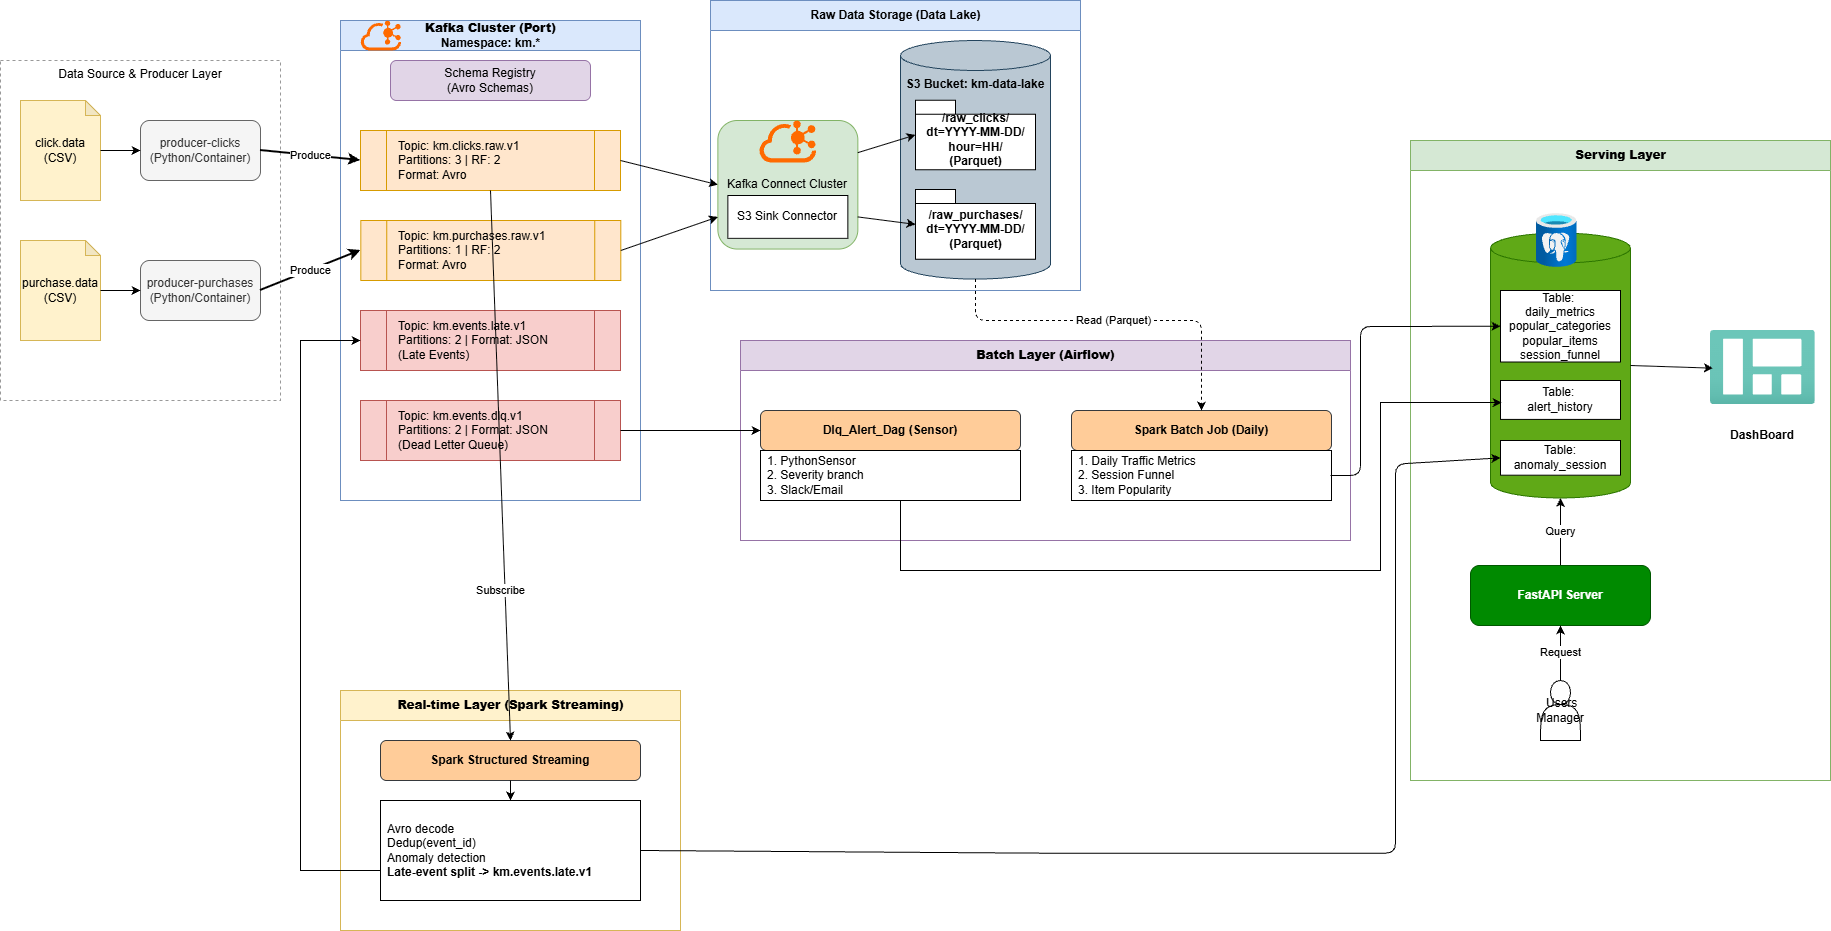

The diagram above was exported from draw.io. Its source (the exported page's mxGraphModel, read from the mxfile embedded in the PNG):
<mxGraphModel dx="2633" dy="1251" grid="1" gridSize="10" guides="1" tooltips="1" connect="1" arrows="1" fold="1" page="1" pageScale="1" pageWidth="827" pageHeight="1169" math="0" shadow="0">
  <root>
    <mxCell id="0" />
    <mxCell id="1" parent="0" />
    <mxCell id="seLZwuAl93cgX3WJN4Cr-4" parent="1" style="swimlane;startSize=30;horizontal=1;childLayout=none;html=1;swimlaneFillColor=#FFFFFF;fillColor=#dae8fc;strokeColor=#6c8ebf;" value="Raw Data Storage (Data Lake)" vertex="1">
      <mxGeometry height="290" width="370" x="750" y="20" as="geometry" />
    </mxCell>
    <mxCell id="seLZwuAl93cgX3WJN4Cr-5" parent="seLZwuAl93cgX3WJN4Cr-4" style="rounded=1;whiteSpace=wrap;html=1;fillColor=#d5e8d4;strokeColor=#82b366;" value="Kafka Connect Cluster" vertex="1">
      <mxGeometry height="128.57142857142856" width="140" x="7.35" y="120" as="geometry" />
    </mxCell>
    <mxCell id="seLZwuAl93cgX3WJN4Cr-6" parent="seLZwuAl93cgX3WJN4Cr-5" style="rounded=0;whiteSpace=wrap;html=1;" value="S3 Sink Connector" vertex="1">
      <mxGeometry height="42.857142857142854" width="120" x="10" y="75" as="geometry" />
    </mxCell>
    <mxCell id="seLZwuAl93cgX3WJN4Cr-26" parent="seLZwuAl93cgX3WJN4Cr-4" style="points=[];aspect=fixed;html=1;align=center;shadow=0;dashed=0;fillColor=#FF6A00;strokeColor=none;shape=mxgraph.alibaba_cloud.kafka;" value="" vertex="1">
      <mxGeometry height="42" width="56.699999999999996" x="49" y="120" as="geometry" />
    </mxCell>
    <mxCell id="seLZwuAl93cgX3WJN4Cr-7" parent="1" style="group;dashed=1;strokeColor=#999999;" value="Data Source &amp; Producer Layer" vertex="1">
      <mxGeometry height="340" width="280" x="40" y="80" as="geometry" />
    </mxCell>
    <mxCell id="seLZwuAl93cgX3WJN4Cr-8" parent="seLZwuAl93cgX3WJN4Cr-7" style="shape=note;whiteSpace=wrap;html=1;backgroundOutline=1;darkOpacity=0.05;fillColor=#fff2cc;strokeColor=#d6b656;size=15;" value="click.data&lt;br&gt;(CSV)" vertex="1">
      <mxGeometry height="100" width="80" x="20" y="40" as="geometry" />
    </mxCell>
    <mxCell id="seLZwuAl93cgX3WJN4Cr-9" parent="seLZwuAl93cgX3WJN4Cr-7" style="shape=note;whiteSpace=wrap;html=1;backgroundOutline=1;darkOpacity=0.05;fillColor=#fff2cc;strokeColor=#d6b656;size=15;" value="purchase.data&lt;br&gt;(CSV)" vertex="1">
      <mxGeometry height="100" width="80" x="20" y="180" as="geometry" />
    </mxCell>
    <mxCell id="seLZwuAl93cgX3WJN4Cr-10" parent="seLZwuAl93cgX3WJN4Cr-7" style="rounded=1;whiteSpace=wrap;html=1;fillColor=#f5f5f5;fontColor=#333333;strokeColor=#666666;" value="producer-clicks&#10;(Python/Container)" vertex="1">
      <mxGeometry height="60" width="120" x="140" y="60" as="geometry" />
    </mxCell>
    <mxCell id="seLZwuAl93cgX3WJN4Cr-11" parent="seLZwuAl93cgX3WJN4Cr-7" style="rounded=1;whiteSpace=wrap;html=1;fillColor=#f5f5f5;fontColor=#333333;strokeColor=#666666;" value="producer-purchases&#10;(Python/Container)" vertex="1">
      <mxGeometry height="60" width="120" x="140" y="200" as="geometry" />
    </mxCell>
    <mxCell id="seLZwuAl93cgX3WJN4Cr-12" edge="1" parent="seLZwuAl93cgX3WJN4Cr-7" source="seLZwuAl93cgX3WJN4Cr-8" style="endArrow=classic;html=1;exitX=1;exitY=0.5;exitDx=0;exitDy=0;exitPerimeter=0;entryX=0;entryY=0.5;entryDx=0;entryDy=0;" target="seLZwuAl93cgX3WJN4Cr-10" value="">
      <mxGeometry height="50" relative="1" width="50" as="geometry" />
    </mxCell>
    <mxCell id="seLZwuAl93cgX3WJN4Cr-13" edge="1" parent="seLZwuAl93cgX3WJN4Cr-7" source="seLZwuAl93cgX3WJN4Cr-9" style="endArrow=classic;html=1;exitX=1;exitY=0.5;exitDx=0;exitDy=0;exitPerimeter=0;entryX=0;entryY=0.5;entryDx=0;entryDy=0;" target="seLZwuAl93cgX3WJN4Cr-11" value="">
      <mxGeometry height="50" relative="1" width="50" as="geometry" />
    </mxCell>
    <mxCell id="seLZwuAl93cgX3WJN4Cr-14" parent="1" style="swimlane;startSize=30;horizontal=1;childLayout=none;html=1;swimlaneFillColor=#FFFFFF;fillColor=#dae8fc;strokeColor=#6c8ebf;" value="&lt;b&gt;Kafka Cluster (Port)&lt;/b&gt;&lt;br&gt;Namespace: km.*" vertex="1">
      <mxGeometry height="480" width="300" x="380" y="40" as="geometry" />
    </mxCell>
    <mxCell id="seLZwuAl93cgX3WJN4Cr-15" parent="seLZwuAl93cgX3WJN4Cr-14" style="rounded=1;whiteSpace=wrap;html=1;fillColor=#e1d5e7;strokeColor=#9673a6;" value="Schema Registry&#10;(Avro Schemas)" vertex="1">
      <mxGeometry height="40" width="200" x="50" y="40" as="geometry" />
    </mxCell>
    <mxCell id="seLZwuAl93cgX3WJN4Cr-16" parent="seLZwuAl93cgX3WJN4Cr-14" style="shape=process;whiteSpace=wrap;html=1;backgroundOutline=1;fillColor=#ffe6cc;strokeColor=#d79b00;align=left;spacingLeft=10;" value="Topic: km.clicks.raw.v1&lt;br&gt;Partitions: 3 | RF: 2&lt;br&gt;Format: Avro" vertex="1">
      <mxGeometry height="60" width="260" x="20" y="110" as="geometry" />
    </mxCell>
    <mxCell id="seLZwuAl93cgX3WJN4Cr-17" parent="seLZwuAl93cgX3WJN4Cr-14" style="shape=process;whiteSpace=wrap;html=1;backgroundOutline=1;fillColor=#ffe6cc;strokeColor=#d79b00;align=left;spacingLeft=10;" value="Topic: km.purchases.raw.v1&lt;br&gt;Partitions: 1 | RF: 2&lt;br&gt;&lt;div&gt;Format: Avro&lt;/div&gt;" vertex="1">
      <mxGeometry height="60" width="260" x="20.3" y="200" as="geometry" />
    </mxCell>
    <mxCell id="seLZwuAl93cgX3WJN4Cr-18" parent="seLZwuAl93cgX3WJN4Cr-14" style="shape=process;whiteSpace=wrap;html=1;backgroundOutline=1;fillColor=#f8cecc;strokeColor=#b85450;align=left;spacingLeft=10;" value="Topic: km.events.dlq.v1&#10;Partitions: 2 | Format: JSON&#10;(Dead Letter Queue)" vertex="1">
      <mxGeometry height="60" width="260" x="20" y="380" as="geometry" />
    </mxCell>
    <mxCell id="seLZwuAl93cgX3WJN4Cr-19" parent="seLZwuAl93cgX3WJN4Cr-14" style="points=[];aspect=fixed;html=1;align=center;shadow=0;dashed=0;fillColor=#FF6A00;strokeColor=none;shape=mxgraph.alibaba_cloud.kafka;" value="" vertex="1">
      <mxGeometry height="30" width="40.5" x="20.3" as="geometry" />
    </mxCell>
    <mxCell id="seLZwuAl93cgX3WJN4Cr-56" parent="seLZwuAl93cgX3WJN4Cr-14" style="shape=process;whiteSpace=wrap;html=1;backgroundOutline=1;fillColor=#f8cecc;strokeColor=#b85450;align=left;spacingLeft=10;" value="Topic: km.events.late&lt;span style=&quot;background-color: transparent; color: light-dark(rgb(0, 0, 0), rgb(255, 255, 255));&quot;&gt;.v1&lt;/span&gt;&lt;div&gt;Partitions: 2 | Format: JSON&lt;br&gt;(Late Events)&lt;/div&gt;" vertex="1">
      <mxGeometry height="60" width="260" x="20.00000000000001" y="290" as="geometry" />
    </mxCell>
    <mxCell id="seLZwuAl93cgX3WJN4Cr-20" edge="1" parent="1" source="seLZwuAl93cgX3WJN4Cr-10" style="endArrow=classic;html=1;exitX=1;exitY=0.5;exitDx=0;exitDy=0;entryX=0;entryY=0.5;entryDx=0;entryDy=0;strokeWidth=2;" target="seLZwuAl93cgX3WJN4Cr-16" value="Produce">
      <mxGeometry height="50" relative="1" width="50" as="geometry" />
    </mxCell>
    <mxCell id="seLZwuAl93cgX3WJN4Cr-21" edge="1" parent="1" source="seLZwuAl93cgX3WJN4Cr-11" style="endArrow=classic;html=1;exitX=1;exitY=0.5;exitDx=0;exitDy=0;entryX=0;entryY=0.5;entryDx=0;entryDy=0;strokeWidth=2;" target="seLZwuAl93cgX3WJN4Cr-17" value="Produce">
      <mxGeometry height="50" relative="1" width="50" as="geometry" />
    </mxCell>
    <mxCell id="seLZwuAl93cgX3WJN4Cr-22" parent="1" style="group;fontStyle=1" value="" vertex="1">
      <mxGeometry height="300" width="400" x="750" y="20" as="geometry" />
    </mxCell>
    <mxCell id="seLZwuAl93cgX3WJN4Cr-23" parent="seLZwuAl93cgX3WJN4Cr-22" style="shape=cylinder3;whiteSpace=wrap;html=1;boundedLbl=1;backgroundOutline=1;size=15;fillColor=#bac8d3;strokeColor=#23445d;verticalAlign=top;" value="&lt;b&gt;S3 Bucket: km-data-lake&lt;/b&gt;" vertex="1">
      <mxGeometry height="238.57" width="150" x="190" y="40" as="geometry" />
    </mxCell>
    <mxCell id="seLZwuAl93cgX3WJN4Cr-24" parent="seLZwuAl93cgX3WJN4Cr-23" style="shape=folder;fontStyle=1;spacingTop=10;tabWidth=40;tabHeight=14;tabPosition=left;html=1;" value="/raw_clicks/&#10;dt=YYYY-MM-DD/&#10;hour=HH/&#10;(Parquet)" vertex="1">
      <mxGeometry height="69.58291666666668" width="120" x="15" y="59.6425" as="geometry" />
    </mxCell>
    <mxCell id="seLZwuAl93cgX3WJN4Cr-25" parent="seLZwuAl93cgX3WJN4Cr-23" style="shape=folder;fontStyle=1;spacingTop=10;tabWidth=40;tabHeight=14;tabPosition=left;html=1;" value="/raw_purchases/&#10;dt=YYYY-MM-DD/&#10;(Parquet)" vertex="1">
      <mxGeometry height="69.58291666666668" width="120" x="15" y="149.10625000000002" as="geometry" />
    </mxCell>
    <mxCell id="seLZwuAl93cgX3WJN4Cr-27" edge="1" parent="1" source="seLZwuAl93cgX3WJN4Cr-16" style="endArrow=classic;html=1;entryX=0;entryY=0.5;entryDx=0;entryDy=0;exitX=1;exitY=0.5;exitDx=0;exitDy=0;" target="seLZwuAl93cgX3WJN4Cr-5" value="">
      <mxGeometry relative="1" as="geometry" />
    </mxCell>
    <mxCell id="seLZwuAl93cgX3WJN4Cr-28" edge="1" parent="1" source="seLZwuAl93cgX3WJN4Cr-17" style="endArrow=classic;html=1;entryX=0;entryY=0.75;entryDx=0;entryDy=0;exitX=1;exitY=0.5;exitDx=0;exitDy=0;" target="seLZwuAl93cgX3WJN4Cr-5" value="">
      <mxGeometry relative="1" as="geometry" />
    </mxCell>
    <mxCell id="seLZwuAl93cgX3WJN4Cr-29" parent="1" style="swimlane;startSize=30;horizontal=1;childLayout=none;html=1;swimlaneFillColor=#FFFFFF;fillColor=#fff2cc;strokeColor=#d6b656;" value="&lt;b&gt;Real-time Layer (Spark Streaming)&lt;/b&gt;" vertex="1">
      <mxGeometry height="240" width="340" x="380" y="710" as="geometry" />
    </mxCell>
    <mxCell id="seLZwuAl93cgX3WJN4Cr-30" parent="seLZwuAl93cgX3WJN4Cr-29" style="rounded=1;whiteSpace=wrap;html=1;fillColor=#ffcc99;strokeColor=#36393d;fontStyle=1" value="Spark Structured Streaming" vertex="1">
      <mxGeometry height="40" width="260" x="40" y="50" as="geometry" />
    </mxCell>
    <mxCell id="seLZwuAl93cgX3WJN4Cr-31" parent="seLZwuAl93cgX3WJN4Cr-29" style="rounded=0;whiteSpace=wrap;html=1;align=left;spacingLeft=5;" value="&lt;p data-pm-slice=&quot;0 0 []&quot;&gt;Avro decode&lt;br&gt;&lt;span style=&quot;background-color: transparent; color: light-dark(rgb(0, 0, 0), rgb(255, 255, 255));&quot;&gt;Dedup(event_id)&lt;br&gt;&lt;/span&gt;&lt;span style=&quot;background-color: transparent; color: light-dark(rgb(0, 0, 0), rgb(255, 255, 255));&quot;&gt;Anomaly detection&lt;br&gt;&lt;/span&gt;&lt;span style=&quot;background-color: transparent; color: light-dark(rgb(0, 0, 0), rgb(255, 255, 255));&quot;&gt;&lt;b&gt;Late-event split -&amp;gt; km.events.late.v1&lt;/b&gt;&lt;/span&gt;&lt;br&gt;&lt;/p&gt;" vertex="1">
      <mxGeometry height="100" width="260" x="40" y="110" as="geometry" />
    </mxCell>
    <mxCell id="seLZwuAl93cgX3WJN4Cr-32" edge="1" parent="seLZwuAl93cgX3WJN4Cr-29" source="seLZwuAl93cgX3WJN4Cr-30" style="endArrow=classic;html=1;exitX=0.5;exitY=1;exitDx=0;exitDy=0;entryX=0.5;entryY=0;entryDx=0;entryDy=0;" target="seLZwuAl93cgX3WJN4Cr-31" value="">
      <mxGeometry relative="1" as="geometry" />
    </mxCell>
    <mxCell id="seLZwuAl93cgX3WJN4Cr-33" edge="1" parent="1" source="seLZwuAl93cgX3WJN4Cr-16" style="endArrow=classic;html=1;entryX=0.5;entryY=0;entryDx=0;entryDy=0;exitX=0.5;exitY=1;exitDx=0;exitDy=0;" target="seLZwuAl93cgX3WJN4Cr-30" value="Subscribe">
      <mxGeometry relative="1" x="0.4539" y="-5" as="geometry">
        <mxPoint as="offset" />
      </mxGeometry>
    </mxCell>
    <mxCell id="seLZwuAl93cgX3WJN4Cr-34" parent="1" style="swimlane;startSize=30;horizontal=1;childLayout=none;html=1;swimlaneFillColor=#FFFFFF;fillColor=#e1d5e7;strokeColor=#9673a6;" value="&lt;b&gt;Batch Layer (Airflow)&lt;/b&gt;" vertex="1">
      <mxGeometry height="200" width="610" x="780" y="360" as="geometry" />
    </mxCell>
    <mxCell id="seLZwuAl93cgX3WJN4Cr-36" parent="seLZwuAl93cgX3WJN4Cr-34" style="rounded=1;whiteSpace=wrap;html=1;fillColor=#ffcc99;strokeColor=#36393d;fontStyle=1" value="Spark Batch Job (Daily)" vertex="1">
      <mxGeometry height="40" width="260" x="331" y="70" as="geometry" />
    </mxCell>
    <mxCell id="seLZwuAl93cgX3WJN4Cr-37" parent="seLZwuAl93cgX3WJN4Cr-34" style="rounded=0;whiteSpace=wrap;html=1;align=left;spacingLeft=5;" value="1. Daily Traffic Metrics&#10;2. Session Funnel&#10;3. Item Popularity" vertex="1">
      <mxGeometry height="50" width="260" x="331" y="110" as="geometry" />
    </mxCell>
    <mxCell id="seLZwuAl93cgX3WJN4Cr-63" parent="seLZwuAl93cgX3WJN4Cr-34" style="rounded=1;whiteSpace=wrap;html=1;fillColor=#ffcc99;strokeColor=#36393d;fontStyle=1" value="Dlq_Alert_Dag (Sensor)" vertex="1">
      <mxGeometry height="40" width="260" x="20" y="70" as="geometry" />
    </mxCell>
    <mxCell id="seLZwuAl93cgX3WJN4Cr-64" parent="seLZwuAl93cgX3WJN4Cr-34" style="rounded=0;whiteSpace=wrap;html=1;align=left;spacingLeft=5;" value="1. PythonSensor&lt;br&gt;2. Severity branch&lt;br&gt;3. Slack/Email" vertex="1">
      <mxGeometry height="50" width="260" x="20" y="110" as="geometry" />
    </mxCell>
    <mxCell id="seLZwuAl93cgX3WJN4Cr-39" edge="1" parent="1" source="seLZwuAl93cgX3WJN4Cr-23" style="endArrow=classic;html=1;exitX=0.5;exitY=1;exitDx=0;exitDy=0;entryX=0.5;entryY=0;entryDx=0;entryDy=0;dashed=1;exitPerimeter=0;" target="seLZwuAl93cgX3WJN4Cr-36" value="Read (Parquet)">
      <mxGeometry relative="1" as="geometry">
        <Array as="points">
          <mxPoint x="1015" y="340" />
          <mxPoint x="1241" y="340" />
        </Array>
      </mxGeometry>
    </mxCell>
    <mxCell id="seLZwuAl93cgX3WJN4Cr-40" parent="1" style="swimlane;startSize=30;horizontal=1;childLayout=none;html=1;swimlaneFillColor=#FFFFFF;fillColor=#d5e8d4;strokeColor=#82b366;" value="&lt;b&gt;Serving Layer&lt;/b&gt;" vertex="1">
      <mxGeometry height="640" width="420" x="1450" y="160" as="geometry" />
    </mxCell>
    <mxCell id="seLZwuAl93cgX3WJN4Cr-41" parent="seLZwuAl93cgX3WJN4Cr-40" style="shape=cylinder3;whiteSpace=wrap;html=1;boundedLbl=1;backgroundOutline=1;size=15;fillColor=#60a917;fontColor=#ffffff;strokeColor=#2D7600;" value="" vertex="1">
      <mxGeometry height="265" width="140" x="80" y="92.5" as="geometry" />
    </mxCell>
    <mxCell id="seLZwuAl93cgX3WJN4Cr-42" parent="seLZwuAl93cgX3WJN4Cr-41" style="rounded=0;whiteSpace=wrap;html=1;" value="Table: anomaly_session" vertex="1">
      <mxGeometry height="34.70238095238095" width="120" x="10" y="207.4957142857143" as="geometry" />
    </mxCell>
    <mxCell id="seLZwuAl93cgX3WJN4Cr-43" parent="seLZwuAl93cgX3WJN4Cr-41" style="rounded=0;whiteSpace=wrap;html=1;" value="Table:&amp;nbsp;&lt;div&gt;daily_metrics&lt;br&gt;popular_categories&lt;/div&gt;&lt;div&gt;popular_items&lt;/div&gt;&lt;div&gt;session_funnel&lt;/div&gt;" vertex="1">
      <mxGeometry height="71.50793650793652" width="120" x="10" y="57.49984126984127" as="geometry" />
    </mxCell>
    <mxCell id="seLZwuAl93cgX3WJN4Cr-44" parent="seLZwuAl93cgX3WJN4Cr-41" style="image;aspect=fixed;html=1;points=[];align=center;fontSize=12;image=img/lib/azure2/databases/Azure_Database_PostgreSQL_Server.svg;" value="" vertex="1">
      <mxGeometry height="53.84126984126984" width="40.38095238095238" x="46" y="-19.39024390243902" as="geometry" />
    </mxCell>
    <mxCell id="seLZwuAl93cgX3WJN4Cr-89" parent="seLZwuAl93cgX3WJN4Cr-41" style="rounded=0;whiteSpace=wrap;html=1;" value="Table:&amp;nbsp;&lt;div&gt;alert_history&lt;/div&gt;" vertex="1">
      <mxGeometry height="38.90873015873016" width="120" x="10" y="147.4995238095238" as="geometry" />
    </mxCell>
    <mxCell id="seLZwuAl93cgX3WJN4Cr-46" edge="1" parent="seLZwuAl93cgX3WJN4Cr-40" source="seLZwuAl93cgX3WJN4Cr-45" style="endArrow=classic;html=1;exitX=0.5;exitY=0;exitDx=0;exitDy=0;entryX=0.5;entryY=1;entryDx=0;entryDy=0;" target="seLZwuAl93cgX3WJN4Cr-41" value="Query">
      <mxGeometry relative="1" as="geometry" />
    </mxCell>
    <mxCell id="seLZwuAl93cgX3WJN4Cr-47" parent="seLZwuAl93cgX3WJN4Cr-40" style="image;aspect=fixed;html=1;points=[];align=center;fontSize=12;image=img/lib/azure2/general/Dashboard.svg;" value="" vertex="1">
      <mxGeometry height="74" width="104.83" x="300" y="190" as="geometry" />
    </mxCell>
    <mxCell id="seLZwuAl93cgX3WJN4Cr-48" parent="seLZwuAl93cgX3WJN4Cr-40" style="text;html=1;whiteSpace=wrap;strokeColor=none;fillColor=none;align=center;verticalAlign=middle;rounded=0;" value="&lt;b&gt;DashBoard&lt;/b&gt;" vertex="1">
      <mxGeometry height="30" width="60" x="322.42" y="279.5" as="geometry" />
    </mxCell>
    <mxCell id="seLZwuAl93cgX3WJN4Cr-49" edge="1" parent="seLZwuAl93cgX3WJN4Cr-40" source="seLZwuAl93cgX3WJN4Cr-41" style="endArrow=classic;html=1;entryX=0.024;entryY=0.509;entryDx=0;entryDy=0;entryPerimeter=0;exitX=1;exitY=0.5;exitDx=0;exitDy=0;exitPerimeter=0;" target="seLZwuAl93cgX3WJN4Cr-47" value="">
      <mxGeometry relative="1" as="geometry">
        <mxPoint x="220" y="180" as="sourcePoint" />
        <mxPoint x="277.37924999999996" y="201.74400000000014" as="targetPoint" />
      </mxGeometry>
    </mxCell>
    <mxCell id="seLZwuAl93cgX3WJN4Cr-45" parent="seLZwuAl93cgX3WJN4Cr-40" style="rounded=1;whiteSpace=wrap;html=1;fillColor=#008a00;fontColor=#ffffff;strokeColor=#005700;fontStyle=1" value="FastAPI Server" vertex="1">
      <mxGeometry height="60" width="180" x="60" y="425" as="geometry" />
    </mxCell>
    <mxCell id="seLZwuAl93cgX3WJN4Cr-54" parent="seLZwuAl93cgX3WJN4Cr-40" style="shape=actor;whiteSpace=wrap;html=1;" value="&amp;nbsp;Users&lt;br&gt;Manager" vertex="1">
      <mxGeometry height="60" width="40" x="130" y="540" as="geometry" />
    </mxCell>
    <mxCell id="seLZwuAl93cgX3WJN4Cr-55" edge="1" parent="seLZwuAl93cgX3WJN4Cr-40" source="seLZwuAl93cgX3WJN4Cr-54" style="endArrow=classic;html=1;exitX=0.5;exitY=0;exitDx=0;exitDy=0;entryX=0.5;entryY=1;entryDx=0;entryDy=0;" target="seLZwuAl93cgX3WJN4Cr-45" value="Request">
      <mxGeometry relative="1" as="geometry" />
    </mxCell>
    <mxCell id="seLZwuAl93cgX3WJN4Cr-50" edge="1" parent="1" source="seLZwuAl93cgX3WJN4Cr-31" style="endArrow=classic;html=1;exitX=1;exitY=0.5;exitDx=0;exitDy=0;entryX=0;entryY=0.5;entryDx=0;entryDy=0;" target="seLZwuAl93cgX3WJN4Cr-42" value="">
      <mxGeometry relative="1" as="geometry">
        <Array as="points">
          <mxPoint x="1075" y="872.65" />
          <mxPoint x="1435" y="872.65" />
          <mxPoint x="1435" y="483.65" />
        </Array>
        <mxPoint x="655" y="872.65" as="sourcePoint" />
        <mxPoint x="1515" y="479.9969047619047" as="targetPoint" />
      </mxGeometry>
    </mxCell>
    <mxCell id="seLZwuAl93cgX3WJN4Cr-51" edge="1" parent="1" style="endArrow=classic;html=1;entryX=0;entryY=0.5;entryDx=0;entryDy=0;" target="seLZwuAl93cgX3WJN4Cr-43" value="">
      <mxGeometry relative="1" x="0.0008" as="geometry">
        <mxPoint as="offset" />
        <Array as="points">
          <mxPoint x="1400" y="495" />
          <mxPoint x="1400" y="346" />
        </Array>
        <mxPoint x="1370" y="495" as="sourcePoint" />
        <mxPoint x="1529" y="345.75380952380954" as="targetPoint" />
      </mxGeometry>
    </mxCell>
    <mxCell id="seLZwuAl93cgX3WJN4Cr-52" edge="1" parent="1" source="seLZwuAl93cgX3WJN4Cr-5" style="endArrow=classic;html=1;exitX=1;exitY=0.25;exitDx=0;exitDy=0;entryX=0;entryY=0.5;entryDx=0;entryDy=0;entryPerimeter=0;" target="seLZwuAl93cgX3WJN4Cr-24" value="">
      <mxGeometry relative="1" as="geometry" />
    </mxCell>
    <mxCell id="seLZwuAl93cgX3WJN4Cr-53" edge="1" parent="1" source="seLZwuAl93cgX3WJN4Cr-5" style="endArrow=classic;html=1;exitX=1;exitY=0.75;exitDx=0;exitDy=0;entryX=0;entryY=0.5;entryDx=0;entryDy=0;entryPerimeter=0;" target="seLZwuAl93cgX3WJN4Cr-25" value="">
      <mxGeometry relative="1" as="geometry" />
    </mxCell>
    <mxCell id="seLZwuAl93cgX3WJN4Cr-60" edge="1" parent="1" source="seLZwuAl93cgX3WJN4Cr-31" style="edgeStyle=orthogonalEdgeStyle;rounded=0;orthogonalLoop=1;jettySize=auto;html=1;" value="">
      <mxGeometry relative="1" as="geometry">
        <Array as="points">
          <mxPoint x="340" y="890" />
          <mxPoint x="340" y="360" />
        </Array>
        <mxPoint x="400" y="360" as="targetPoint" />
      </mxGeometry>
    </mxCell>
    <mxCell id="seLZwuAl93cgX3WJN4Cr-91" edge="1" parent="1" source="seLZwuAl93cgX3WJN4Cr-64" style="edgeStyle=orthogonalEdgeStyle;rounded=0;orthogonalLoop=1;jettySize=auto;html=1;entryX=0.01;entryY=0.566;entryDx=0;entryDy=0;entryPerimeter=0;exitX=0.5;exitY=1;exitDx=0;exitDy=0;" target="seLZwuAl93cgX3WJN4Cr-89" value="">
      <mxGeometry relative="1" as="geometry">
        <Array as="points">
          <mxPoint x="940" y="520" />
          <mxPoint x="940" y="590" />
          <mxPoint x="1420" y="590" />
          <mxPoint x="1420" y="422" />
        </Array>
        <mxPoint x="900" y="525" as="sourcePoint" />
        <mxPoint x="1500" y="413.125" as="targetPoint" />
      </mxGeometry>
    </mxCell>
    <mxCell id="seLZwuAl93cgX3WJN4Cr-97" edge="1" parent="1" source="seLZwuAl93cgX3WJN4Cr-18" style="edgeStyle=orthogonalEdgeStyle;rounded=0;orthogonalLoop=1;jettySize=auto;html=1;exitX=1;exitY=0.5;exitDx=0;exitDy=0;entryX=0;entryY=0.5;entryDx=0;entryDy=0;" target="seLZwuAl93cgX3WJN4Cr-63">
      <mxGeometry relative="1" as="geometry" />
    </mxCell>
  </root>
</mxGraphModel>